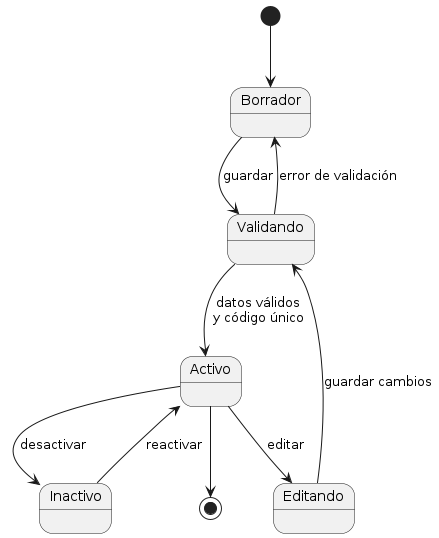

The diagram above was rendered by PlantUML. Its source (embedded in the PNG):
@startuml
[*] --> Borrador
Borrador --> Validando : guardar
Validando --> Activo : datos válidos\ny código único
Validando --> Borrador : error de validación
Activo --> Editando : editar
Editando --> Validando : guardar cambios
Activo --> Inactivo : desactivar
Inactivo --> Activo : reactivar
Activo --> [*]
@enduml